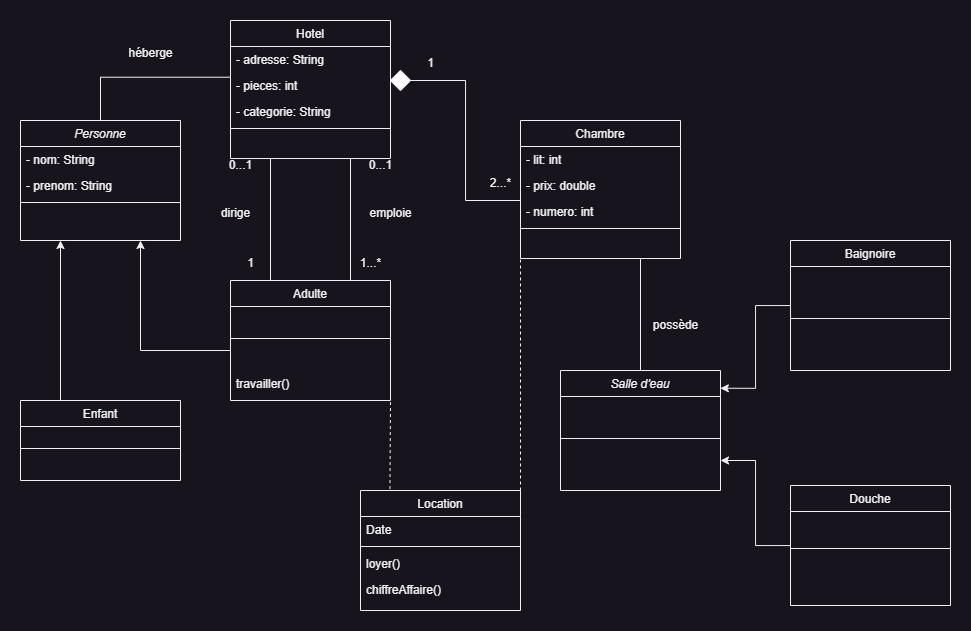

The diagram above was exported from draw.io. Its source (the exported page's mxGraphModel, read from the mxfile embedded in the PNG):
<mxGraphModel dx="2170" dy="638" grid="1" gridSize="10" guides="1" tooltips="1" connect="1" arrows="1" fold="1" page="1" pageScale="1" pageWidth="827" pageHeight="1169" math="0" shadow="0">
  <root>
    <mxCell id="WIyWlLk6GJQsqaUBKTNV-0" />
    <mxCell id="WIyWlLk6GJQsqaUBKTNV-1" parent="WIyWlLk6GJQsqaUBKTNV-0" />
    <mxCell id="zkfFHV4jXpPFQw0GAbJ--17" value="Hotel" style="swimlane;fontStyle=0;align=center;verticalAlign=top;childLayout=stackLayout;horizontal=1;startSize=26;horizontalStack=0;resizeParent=1;resizeLast=0;collapsible=1;marginBottom=0;rounded=0;shadow=0;strokeWidth=1;" parent="WIyWlLk6GJQsqaUBKTNV-1" vertex="1">
      <mxGeometry x="-80" y="60" width="160" height="138" as="geometry">
        <mxRectangle x="550" y="140" width="160" height="26" as="alternateBounds" />
      </mxGeometry>
    </mxCell>
    <mxCell id="zkfFHV4jXpPFQw0GAbJ--18" value="- adresse: String" style="text;align=left;verticalAlign=top;spacingLeft=4;spacingRight=4;overflow=hidden;rotatable=0;points=[[0,0.5],[1,0.5]];portConstraint=eastwest;" parent="zkfFHV4jXpPFQw0GAbJ--17" vertex="1">
      <mxGeometry y="26" width="160" height="26" as="geometry" />
    </mxCell>
    <mxCell id="AlzV364hwxg1QyZDOarg-79" value="- pieces: int" style="text;align=left;verticalAlign=top;spacingLeft=4;spacingRight=4;overflow=hidden;rotatable=0;points=[[0,0.5],[1,0.5]];portConstraint=eastwest;" vertex="1" parent="zkfFHV4jXpPFQw0GAbJ--17">
      <mxGeometry y="52" width="160" height="26" as="geometry" />
    </mxCell>
    <mxCell id="AlzV364hwxg1QyZDOarg-80" value="- categorie: String" style="text;align=left;verticalAlign=top;spacingLeft=4;spacingRight=4;overflow=hidden;rotatable=0;points=[[0,0.5],[1,0.5]];portConstraint=eastwest;" vertex="1" parent="zkfFHV4jXpPFQw0GAbJ--17">
      <mxGeometry y="78" width="160" height="26" as="geometry" />
    </mxCell>
    <mxCell id="zkfFHV4jXpPFQw0GAbJ--23" value="" style="line;html=1;strokeWidth=1;align=left;verticalAlign=middle;spacingTop=-1;spacingLeft=3;spacingRight=3;rotatable=0;labelPosition=right;points=[];portConstraint=eastwest;" parent="zkfFHV4jXpPFQw0GAbJ--17" vertex="1">
      <mxGeometry y="104" width="160" height="8" as="geometry" />
    </mxCell>
    <mxCell id="AlzV364hwxg1QyZDOarg-2" value="Chambre" style="swimlane;fontStyle=0;align=center;verticalAlign=top;childLayout=stackLayout;horizontal=1;startSize=26;horizontalStack=0;resizeParent=1;resizeLast=0;collapsible=1;marginBottom=0;rounded=0;shadow=0;strokeWidth=1;" vertex="1" parent="WIyWlLk6GJQsqaUBKTNV-1">
      <mxGeometry x="210" y="160" width="160" height="138" as="geometry">
        <mxRectangle x="550" y="140" width="160" height="26" as="alternateBounds" />
      </mxGeometry>
    </mxCell>
    <mxCell id="AlzV364hwxg1QyZDOarg-3" value="- lit: int" style="text;align=left;verticalAlign=top;spacingLeft=4;spacingRight=4;overflow=hidden;rotatable=0;points=[[0,0.5],[1,0.5]];portConstraint=eastwest;" vertex="1" parent="AlzV364hwxg1QyZDOarg-2">
      <mxGeometry y="26" width="160" height="26" as="geometry" />
    </mxCell>
    <mxCell id="AlzV364hwxg1QyZDOarg-81" value="- prix: double" style="text;align=left;verticalAlign=top;spacingLeft=4;spacingRight=4;overflow=hidden;rotatable=0;points=[[0,0.5],[1,0.5]];portConstraint=eastwest;" vertex="1" parent="AlzV364hwxg1QyZDOarg-2">
      <mxGeometry y="52" width="160" height="26" as="geometry" />
    </mxCell>
    <mxCell id="AlzV364hwxg1QyZDOarg-82" value="- numero: int" style="text;align=left;verticalAlign=top;spacingLeft=4;spacingRight=4;overflow=hidden;rotatable=0;points=[[0,0.5],[1,0.5]];portConstraint=eastwest;" vertex="1" parent="AlzV364hwxg1QyZDOarg-2">
      <mxGeometry y="78" width="160" height="26" as="geometry" />
    </mxCell>
    <mxCell id="AlzV364hwxg1QyZDOarg-4" value="" style="line;html=1;strokeWidth=1;align=left;verticalAlign=middle;spacingTop=-1;spacingLeft=3;spacingRight=3;rotatable=0;labelPosition=right;points=[];portConstraint=eastwest;" vertex="1" parent="AlzV364hwxg1QyZDOarg-2">
      <mxGeometry y="104" width="160" height="8" as="geometry" />
    </mxCell>
    <mxCell id="AlzV364hwxg1QyZDOarg-6" value="" style="rhombus;whiteSpace=wrap;html=1;fillColor=#FFFFFF;" vertex="1" parent="WIyWlLk6GJQsqaUBKTNV-1">
      <mxGeometry x="80" y="110" width="20" height="20" as="geometry" />
    </mxCell>
    <mxCell id="AlzV364hwxg1QyZDOarg-7" value="" style="endArrow=none;html=1;rounded=0;entryX=1;entryY=0.5;entryDx=0;entryDy=0;exitX=0;exitY=0.5;exitDx=0;exitDy=0;edgeStyle=orthogonalEdgeStyle;" edge="1" parent="WIyWlLk6GJQsqaUBKTNV-1" target="AlzV364hwxg1QyZDOarg-6">
      <mxGeometry width="50" height="50" relative="1" as="geometry">
        <mxPoint x="210" y="285.0000000000001" as="sourcePoint" />
        <mxPoint x="150" y="220" as="targetPoint" />
        <Array as="points">
          <mxPoint x="210" y="240" />
          <mxPoint x="155" y="240" />
          <mxPoint x="155" y="120" />
        </Array>
      </mxGeometry>
    </mxCell>
    <mxCell id="AlzV364hwxg1QyZDOarg-8" value="2...*" style="text;html=1;align=center;verticalAlign=middle;resizable=0;points=[];autosize=1;strokeColor=none;fillColor=none;" vertex="1" parent="WIyWlLk6GJQsqaUBKTNV-1">
      <mxGeometry x="170" y="208" width="40" height="30" as="geometry" />
    </mxCell>
    <mxCell id="AlzV364hwxg1QyZDOarg-9" value="1" style="text;html=1;align=center;verticalAlign=middle;resizable=0;points=[];autosize=1;strokeColor=none;fillColor=none;" vertex="1" parent="WIyWlLk6GJQsqaUBKTNV-1">
      <mxGeometry x="105" y="88" width="30" height="30" as="geometry" />
    </mxCell>
    <mxCell id="AlzV364hwxg1QyZDOarg-10" value="Salle d'eau" style="swimlane;fontStyle=2;align=center;verticalAlign=top;childLayout=stackLayout;horizontal=1;startSize=26;horizontalStack=0;resizeParent=1;resizeLast=0;collapsible=1;marginBottom=0;rounded=0;shadow=0;strokeWidth=1;" vertex="1" parent="WIyWlLk6GJQsqaUBKTNV-1">
      <mxGeometry x="250" y="410" width="160" height="120" as="geometry">
        <mxRectangle x="550" y="140" width="160" height="26" as="alternateBounds" />
      </mxGeometry>
    </mxCell>
    <mxCell id="AlzV364hwxg1QyZDOarg-12" value="" style="line;html=1;strokeWidth=1;align=left;verticalAlign=middle;spacingTop=-1;spacingLeft=3;spacingRight=3;rotatable=0;labelPosition=right;points=[];portConstraint=eastwest;" vertex="1" parent="AlzV364hwxg1QyZDOarg-10">
      <mxGeometry y="26" width="160" height="84" as="geometry" />
    </mxCell>
    <mxCell id="AlzV364hwxg1QyZDOarg-31" style="edgeStyle=orthogonalEdgeStyle;rounded=0;orthogonalLoop=1;jettySize=auto;html=1;entryX=0.999;entryY=0.148;entryDx=0;entryDy=0;entryPerimeter=0;" edge="1" parent="WIyWlLk6GJQsqaUBKTNV-1" source="AlzV364hwxg1QyZDOarg-14" target="AlzV364hwxg1QyZDOarg-10">
      <mxGeometry relative="1" as="geometry" />
    </mxCell>
    <mxCell id="AlzV364hwxg1QyZDOarg-14" value="Baignoire" style="swimlane;fontStyle=0;align=center;verticalAlign=top;childLayout=stackLayout;horizontal=1;startSize=26;horizontalStack=0;resizeParent=1;resizeLast=0;collapsible=1;marginBottom=0;rounded=0;shadow=0;strokeWidth=1;" vertex="1" parent="WIyWlLk6GJQsqaUBKTNV-1">
      <mxGeometry x="480" y="280" width="160" height="130" as="geometry">
        <mxRectangle x="550" y="140" width="160" height="26" as="alternateBounds" />
      </mxGeometry>
    </mxCell>
    <mxCell id="AlzV364hwxg1QyZDOarg-16" value="" style="line;html=1;strokeWidth=1;align=left;verticalAlign=middle;spacingTop=-1;spacingLeft=3;spacingRight=3;rotatable=0;labelPosition=right;points=[];portConstraint=eastwest;" vertex="1" parent="AlzV364hwxg1QyZDOarg-14">
      <mxGeometry y="26" width="160" height="104" as="geometry" />
    </mxCell>
    <mxCell id="AlzV364hwxg1QyZDOarg-20" value="possède" style="text;html=1;align=center;verticalAlign=middle;resizable=0;points=[];autosize=1;strokeColor=none;fillColor=none;" vertex="1" parent="WIyWlLk6GJQsqaUBKTNV-1">
      <mxGeometry x="330" y="350" width="70" height="30" as="geometry" />
    </mxCell>
    <mxCell id="AlzV364hwxg1QyZDOarg-32" style="edgeStyle=orthogonalEdgeStyle;rounded=0;orthogonalLoop=1;jettySize=auto;html=1;entryX=1;entryY=0.75;entryDx=0;entryDy=0;" edge="1" parent="WIyWlLk6GJQsqaUBKTNV-1" source="AlzV364hwxg1QyZDOarg-27" target="AlzV364hwxg1QyZDOarg-10">
      <mxGeometry relative="1" as="geometry" />
    </mxCell>
    <mxCell id="AlzV364hwxg1QyZDOarg-27" value="Douche" style="swimlane;fontStyle=0;align=center;verticalAlign=top;childLayout=stackLayout;horizontal=1;startSize=26;horizontalStack=0;resizeParent=1;resizeLast=0;collapsible=1;marginBottom=0;rounded=0;shadow=0;strokeWidth=1;" vertex="1" parent="WIyWlLk6GJQsqaUBKTNV-1">
      <mxGeometry x="480" y="525" width="160" height="120" as="geometry">
        <mxRectangle x="550" y="140" width="160" height="26" as="alternateBounds" />
      </mxGeometry>
    </mxCell>
    <mxCell id="AlzV364hwxg1QyZDOarg-29" value="" style="line;html=1;strokeWidth=1;align=left;verticalAlign=middle;spacingTop=-1;spacingLeft=3;spacingRight=3;rotatable=0;labelPosition=right;points=[];portConstraint=eastwest;" vertex="1" parent="AlzV364hwxg1QyZDOarg-27">
      <mxGeometry y="26" width="160" height="74" as="geometry" />
    </mxCell>
    <mxCell id="AlzV364hwxg1QyZDOarg-33" value="Personne" style="swimlane;fontStyle=2;align=center;verticalAlign=top;childLayout=stackLayout;horizontal=1;startSize=26;horizontalStack=0;resizeParent=1;resizeLast=0;collapsible=1;marginBottom=0;rounded=0;shadow=0;strokeWidth=1;" vertex="1" parent="WIyWlLk6GJQsqaUBKTNV-1">
      <mxGeometry x="-290" y="160" width="160" height="120" as="geometry">
        <mxRectangle x="550" y="140" width="160" height="26" as="alternateBounds" />
      </mxGeometry>
    </mxCell>
    <mxCell id="AlzV364hwxg1QyZDOarg-34" value="- nom: String" style="text;align=left;verticalAlign=top;spacingLeft=4;spacingRight=4;overflow=hidden;rotatable=0;points=[[0,0.5],[1,0.5]];portConstraint=eastwest;" vertex="1" parent="AlzV364hwxg1QyZDOarg-33">
      <mxGeometry y="26" width="160" height="26" as="geometry" />
    </mxCell>
    <mxCell id="AlzV364hwxg1QyZDOarg-77" value="- prenom: String" style="text;align=left;verticalAlign=top;spacingLeft=4;spacingRight=4;overflow=hidden;rotatable=0;points=[[0,0.5],[1,0.5]];portConstraint=eastwest;" vertex="1" parent="AlzV364hwxg1QyZDOarg-33">
      <mxGeometry y="52" width="160" height="26" as="geometry" />
    </mxCell>
    <mxCell id="AlzV364hwxg1QyZDOarg-35" value="" style="line;html=1;strokeWidth=1;align=left;verticalAlign=middle;spacingTop=-1;spacingLeft=3;spacingRight=3;rotatable=0;labelPosition=right;points=[];portConstraint=eastwest;" vertex="1" parent="AlzV364hwxg1QyZDOarg-33">
      <mxGeometry y="78" width="160" height="8" as="geometry" />
    </mxCell>
    <mxCell id="AlzV364hwxg1QyZDOarg-51" style="edgeStyle=orthogonalEdgeStyle;rounded=0;orthogonalLoop=1;jettySize=auto;html=1;entryX=0.75;entryY=1;entryDx=0;entryDy=0;" edge="1" parent="WIyWlLk6GJQsqaUBKTNV-1" source="AlzV364hwxg1QyZDOarg-37" target="AlzV364hwxg1QyZDOarg-33">
      <mxGeometry relative="1" as="geometry">
        <Array as="points">
          <mxPoint x="-170" y="390" />
        </Array>
      </mxGeometry>
    </mxCell>
    <mxCell id="AlzV364hwxg1QyZDOarg-37" value="Adulte" style="swimlane;fontStyle=0;align=center;verticalAlign=top;childLayout=stackLayout;horizontal=1;startSize=26;horizontalStack=0;resizeParent=1;resizeLast=0;collapsible=1;marginBottom=0;rounded=0;shadow=0;strokeWidth=1;" vertex="1" parent="WIyWlLk6GJQsqaUBKTNV-1">
      <mxGeometry x="-80" y="320" width="160" height="120" as="geometry">
        <mxRectangle x="550" y="140" width="160" height="26" as="alternateBounds" />
      </mxGeometry>
    </mxCell>
    <mxCell id="AlzV364hwxg1QyZDOarg-39" value="" style="line;html=1;strokeWidth=1;align=left;verticalAlign=middle;spacingTop=-1;spacingLeft=3;spacingRight=3;rotatable=0;labelPosition=right;points=[];portConstraint=eastwest;" vertex="1" parent="AlzV364hwxg1QyZDOarg-37">
      <mxGeometry y="26" width="160" height="64" as="geometry" />
    </mxCell>
    <mxCell id="AlzV364hwxg1QyZDOarg-40" value="travailler()" style="text;align=left;verticalAlign=top;spacingLeft=4;spacingRight=4;overflow=hidden;rotatable=0;points=[[0,0.5],[1,0.5]];portConstraint=eastwest;" vertex="1" parent="AlzV364hwxg1QyZDOarg-37">
      <mxGeometry y="90" width="160" height="26" as="geometry" />
    </mxCell>
    <mxCell id="AlzV364hwxg1QyZDOarg-71" style="edgeStyle=orthogonalEdgeStyle;rounded=0;orthogonalLoop=1;jettySize=auto;html=1;exitX=0.25;exitY=0;exitDx=0;exitDy=0;entryX=0.25;entryY=1;entryDx=0;entryDy=0;" edge="1" parent="WIyWlLk6GJQsqaUBKTNV-1" source="AlzV364hwxg1QyZDOarg-42" target="AlzV364hwxg1QyZDOarg-33">
      <mxGeometry relative="1" as="geometry" />
    </mxCell>
    <mxCell id="AlzV364hwxg1QyZDOarg-42" value="Enfant" style="swimlane;fontStyle=0;align=center;verticalAlign=top;childLayout=stackLayout;horizontal=1;startSize=26;horizontalStack=0;resizeParent=1;resizeLast=0;collapsible=1;marginBottom=0;rounded=0;shadow=0;strokeWidth=1;" vertex="1" parent="WIyWlLk6GJQsqaUBKTNV-1">
      <mxGeometry x="-290" y="440" width="160" height="80" as="geometry">
        <mxRectangle x="550" y="140" width="160" height="26" as="alternateBounds" />
      </mxGeometry>
    </mxCell>
    <mxCell id="AlzV364hwxg1QyZDOarg-44" value="" style="line;html=1;strokeWidth=1;align=left;verticalAlign=middle;spacingTop=-1;spacingLeft=3;spacingRight=3;rotatable=0;labelPosition=right;points=[];portConstraint=eastwest;" vertex="1" parent="AlzV364hwxg1QyZDOarg-42">
      <mxGeometry y="26" width="160" height="44" as="geometry" />
    </mxCell>
    <mxCell id="AlzV364hwxg1QyZDOarg-54" value="dirige" style="text;html=1;align=center;verticalAlign=middle;resizable=0;points=[];autosize=1;strokeColor=none;fillColor=none;" vertex="1" parent="WIyWlLk6GJQsqaUBKTNV-1">
      <mxGeometry x="-100" y="238" width="50" height="30" as="geometry" />
    </mxCell>
    <mxCell id="AlzV364hwxg1QyZDOarg-55" value="emploie" style="text;html=1;align=center;verticalAlign=middle;resizable=0;points=[];autosize=1;strokeColor=none;fillColor=none;" vertex="1" parent="WIyWlLk6GJQsqaUBKTNV-1">
      <mxGeometry x="45" y="238" width="70" height="30" as="geometry" />
    </mxCell>
    <mxCell id="AlzV364hwxg1QyZDOarg-56" value="" style="endArrow=none;html=1;rounded=0;entryX=0.25;entryY=1;entryDx=0;entryDy=0;exitX=0.25;exitY=0;exitDx=0;exitDy=0;" edge="1" parent="WIyWlLk6GJQsqaUBKTNV-1" source="AlzV364hwxg1QyZDOarg-37" target="zkfFHV4jXpPFQw0GAbJ--17">
      <mxGeometry width="50" height="50" relative="1" as="geometry">
        <mxPoint x="-300" y="390" as="sourcePoint" />
        <mxPoint x="-250" y="340" as="targetPoint" />
      </mxGeometry>
    </mxCell>
    <mxCell id="AlzV364hwxg1QyZDOarg-57" value="" style="endArrow=none;html=1;rounded=0;entryX=0.75;entryY=1;entryDx=0;entryDy=0;exitX=0.75;exitY=0;exitDx=0;exitDy=0;" edge="1" parent="WIyWlLk6GJQsqaUBKTNV-1" source="AlzV364hwxg1QyZDOarg-37" target="zkfFHV4jXpPFQw0GAbJ--17">
      <mxGeometry width="50" height="50" relative="1" as="geometry">
        <mxPoint x="-30" y="330" as="sourcePoint" />
        <mxPoint x="-30" y="190" as="targetPoint" />
      </mxGeometry>
    </mxCell>
    <mxCell id="AlzV364hwxg1QyZDOarg-58" value="" style="endArrow=none;html=1;rounded=0;entryX=0.75;entryY=1;entryDx=0;entryDy=0;exitX=0.5;exitY=0;exitDx=0;exitDy=0;edgeStyle=orthogonalEdgeStyle;" edge="1" parent="WIyWlLk6GJQsqaUBKTNV-1" source="AlzV364hwxg1QyZDOarg-10" target="AlzV364hwxg1QyZDOarg-2">
      <mxGeometry width="50" height="50" relative="1" as="geometry">
        <mxPoint x="400" y="400" as="sourcePoint" />
        <mxPoint x="400" y="270" as="targetPoint" />
      </mxGeometry>
    </mxCell>
    <mxCell id="AlzV364hwxg1QyZDOarg-59" value="" style="endArrow=none;html=1;rounded=0;entryX=-0.005;entryY=0.182;entryDx=0;entryDy=0;entryPerimeter=0;exitX=0.5;exitY=0;exitDx=0;exitDy=0;edgeStyle=orthogonalEdgeStyle;" edge="1" parent="WIyWlLk6GJQsqaUBKTNV-1" source="AlzV364hwxg1QyZDOarg-33" target="AlzV364hwxg1QyZDOarg-79">
      <mxGeometry width="50" height="50" relative="1" as="geometry">
        <mxPoint x="-50" y="380" as="sourcePoint" />
        <mxPoint x="-80" y="172" as="targetPoint" />
      </mxGeometry>
    </mxCell>
    <mxCell id="AlzV364hwxg1QyZDOarg-64" value="Location" style="swimlane;fontStyle=0;align=center;verticalAlign=top;childLayout=stackLayout;horizontal=1;startSize=26;horizontalStack=0;resizeParent=1;resizeLast=0;collapsible=1;marginBottom=0;rounded=0;shadow=0;strokeWidth=1;" vertex="1" parent="WIyWlLk6GJQsqaUBKTNV-1">
      <mxGeometry x="50" y="530" width="160" height="120" as="geometry">
        <mxRectangle x="550" y="140" width="160" height="26" as="alternateBounds" />
      </mxGeometry>
    </mxCell>
    <mxCell id="AlzV364hwxg1QyZDOarg-65" value="Date" style="text;align=left;verticalAlign=top;spacingLeft=4;spacingRight=4;overflow=hidden;rotatable=0;points=[[0,0.5],[1,0.5]];portConstraint=eastwest;" vertex="1" parent="AlzV364hwxg1QyZDOarg-64">
      <mxGeometry y="26" width="160" height="26" as="geometry" />
    </mxCell>
    <mxCell id="AlzV364hwxg1QyZDOarg-66" value="" style="line;html=1;strokeWidth=1;align=left;verticalAlign=middle;spacingTop=-1;spacingLeft=3;spacingRight=3;rotatable=0;labelPosition=right;points=[];portConstraint=eastwest;" vertex="1" parent="AlzV364hwxg1QyZDOarg-64">
      <mxGeometry y="52" width="160" height="8" as="geometry" />
    </mxCell>
    <mxCell id="AlzV364hwxg1QyZDOarg-67" value="loyer()" style="text;align=left;verticalAlign=top;spacingLeft=4;spacingRight=4;overflow=hidden;rotatable=0;points=[[0,0.5],[1,0.5]];portConstraint=eastwest;" vertex="1" parent="AlzV364hwxg1QyZDOarg-64">
      <mxGeometry y="60" width="160" height="26" as="geometry" />
    </mxCell>
    <mxCell id="AlzV364hwxg1QyZDOarg-84" value="chiffreAffaire()" style="text;align=left;verticalAlign=top;spacingLeft=4;spacingRight=4;overflow=hidden;rotatable=0;points=[[0,0.5],[1,0.5]];portConstraint=eastwest;" vertex="1" parent="AlzV364hwxg1QyZDOarg-64">
      <mxGeometry y="86" width="160" height="26" as="geometry" />
    </mxCell>
    <mxCell id="AlzV364hwxg1QyZDOarg-69" value="" style="endArrow=none;dashed=1;html=1;rounded=0;entryX=0;entryY=1;entryDx=0;entryDy=0;exitX=1;exitY=0;exitDx=0;exitDy=0;" edge="1" parent="WIyWlLk6GJQsqaUBKTNV-1" source="AlzV364hwxg1QyZDOarg-64" target="AlzV364hwxg1QyZDOarg-2">
      <mxGeometry width="50" height="50" relative="1" as="geometry">
        <mxPoint x="230" y="480" as="sourcePoint" />
        <mxPoint x="280" y="430" as="targetPoint" />
      </mxGeometry>
    </mxCell>
    <mxCell id="AlzV364hwxg1QyZDOarg-70" value="" style="endArrow=none;dashed=1;html=1;rounded=0;entryX=1;entryY=1;entryDx=0;entryDy=0;exitX=0.184;exitY=-0.012;exitDx=0;exitDy=0;exitPerimeter=0;" edge="1" parent="WIyWlLk6GJQsqaUBKTNV-1" source="AlzV364hwxg1QyZDOarg-64" target="AlzV364hwxg1QyZDOarg-37">
      <mxGeometry width="50" height="50" relative="1" as="geometry">
        <mxPoint x="230" y="480" as="sourcePoint" />
        <mxPoint x="280" y="430" as="targetPoint" />
      </mxGeometry>
    </mxCell>
    <mxCell id="AlzV364hwxg1QyZDOarg-72" value="héberge" style="text;html=1;align=center;verticalAlign=middle;resizable=0;points=[];autosize=1;strokeColor=none;fillColor=none;" vertex="1" parent="WIyWlLk6GJQsqaUBKTNV-1">
      <mxGeometry x="-195" y="78" width="70" height="30" as="geometry" />
    </mxCell>
    <mxCell id="AlzV364hwxg1QyZDOarg-73" value="1" style="text;html=1;align=center;verticalAlign=middle;resizable=0;points=[];autosize=1;strokeColor=none;fillColor=none;" vertex="1" parent="WIyWlLk6GJQsqaUBKTNV-1">
      <mxGeometry x="-75" y="288" width="30" height="30" as="geometry" />
    </mxCell>
    <mxCell id="AlzV364hwxg1QyZDOarg-74" value="1...*" style="text;html=1;align=center;verticalAlign=middle;resizable=0;points=[];autosize=1;strokeColor=none;fillColor=none;" vertex="1" parent="WIyWlLk6GJQsqaUBKTNV-1">
      <mxGeometry x="40" y="288" width="40" height="30" as="geometry" />
    </mxCell>
    <mxCell id="AlzV364hwxg1QyZDOarg-75" value="0...1" style="text;html=1;align=center;verticalAlign=middle;resizable=0;points=[];autosize=1;strokeColor=none;fillColor=none;" vertex="1" parent="WIyWlLk6GJQsqaUBKTNV-1">
      <mxGeometry x="45" y="190" width="50" height="30" as="geometry" />
    </mxCell>
    <mxCell id="AlzV364hwxg1QyZDOarg-76" value="0...1" style="text;html=1;align=center;verticalAlign=middle;resizable=0;points=[];autosize=1;strokeColor=none;fillColor=none;" vertex="1" parent="WIyWlLk6GJQsqaUBKTNV-1">
      <mxGeometry x="-95" y="190" width="50" height="30" as="geometry" />
    </mxCell>
  </root>
</mxGraphModel>